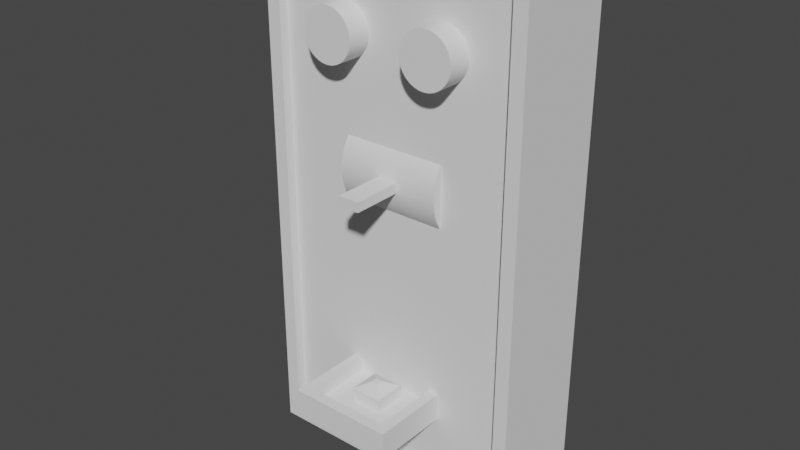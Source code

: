 # Source: ControlPanel02.blend  (saved by Blender 2.82.7; exported with 4.5.12 LTS)
import bpy
from mathutils import Matrix  # noqa: F401  (used for matrix-valued properties, if any)

bpy.ops.wm.read_factory_settings(use_empty=True)
scene = bpy.context.scene
scene.name = 'Scene'

# ---- collections
col_collection = bpy.data.collections.new('Collection'); scene.collection.children.link(col_collection)

# ---- node groups
ng_auto_smooth = bpy.data.node_groups.new('Auto Smooth', 'GeometryNodeTree')
_s = ng_auto_smooth.interface.new_socket(name='Geometry', in_out='OUTPUT', socket_type='NodeSocketGeometry')
_s = ng_auto_smooth.interface.new_socket(name='Geometry', in_out='INPUT', socket_type='NodeSocketGeometry')
_s = ng_auto_smooth.interface.new_socket(name='Angle', in_out='INPUT', socket_type='NodeSocketFloat')
_s.subtype = 'ANGLE'
_s.min_value = 0.0
_s.max_value = 3.142
ng_auto_smooth.is_modifier = True
_N = ng_auto_smooth.nodes; _L = ng_auto_smooth.links
n0 = _N.new('NodeGroupOutput'); n0.name = 'Group Output'; n0.location = (480, -100)
n1 = _N.new('NodeGroupInput'); n1.name = 'Group Input'; n1.location = (-420, -300)
n2 = _N.new('NodeGroupInput'); n2.name = 'Group Input.001'; n2.location = (-60, -100)
n3 = _N.new('GeometryNodeSetShadeSmooth'); n3.name = 'Set Shade Smooth'; n3.location = (120, -100)
n3.domain = 'EDGE'
n4 = _N.new('GeometryNodeSetShadeSmooth'); n4.name = 'Set Shade Smooth.001'; n4.location = (300, -100)
n5 = _N.new('GeometryNodeInputMeshEdgeAngle'); n5.name = 'Edge Angle'; n5.location = (-420, -220)
n6 = _N.new('GeometryNodeInputEdgeSmooth'); n6.name = 'Is Edge Smooth'; n6.location = (-60, -160)
n7 = _N.new('GeometryNodeInputShadeSmooth'); n7.name = 'Is Face Smooth'; n7.location = (-240, -340)
n8 = _N.new('FunctionNodeBooleanMath'); n8.name = 'Boolean Math'; n8.location = (-60, -220)
n9 = _N.new('FunctionNodeCompare'); n9.name = 'Compare'; n9.location = (-240, -180)
n9.operation = 'LESS_EQUAL'
_L.new(n5.outputs[0], n9.inputs[0])
_L.new(n4.outputs[0], n0.inputs[0])
_L.new(n1.outputs[1], n9.inputs[1])
_L.new(n9.outputs[0], n8.inputs[0])
_L.new(n7.outputs[0], n8.inputs[1])
_L.new(n2.outputs[0], n3.inputs[0])
_L.new(n6.outputs[0], n3.inputs[1])
_L.new(n3.outputs[0], n4.inputs[0])
_L.new(n8.outputs[0], n3.inputs[2])
n0.is_active_output = True

# ---- world
world_world = bpy.data.worlds.new('World'); scene.world = world_world
world_world.use_nodes = True; world_world.node_tree.nodes.clear()
_N = world_world.node_tree.nodes; _L = world_world.node_tree.links
n0 = _N.new('ShaderNodeOutputWorld'); n0.name = 'World Output'; n0.location = (300, 300)
n1 = _N.new('ShaderNodeBackground'); n1.name = 'Background'; n1.location = (10, 300)
n1.inputs[0].default_value = (0.05088, 0.05088, 0.05088, 1.0)
_L.new(n1.outputs[0], n0.inputs[0])
n0.is_active_output = True
world_world.color = (0.05088, 0.05088, 0.05088)
world_world.use_sun_shadow = False
world_world.sun_shadow_jitter_overblur = 0.0

# ---- meshes
me_cube_001 = bpy.data.meshes.new('Cube.001')
me_cube_001.from_pydata([(-0.1173, -0.05, 1.263), (-0.1173, -0.05, 1.737), (-0.1307, 0.05, 1.25), (-0.1307, 0.05, 1.75), (-0.1307, -0.05, 1.25), (-0.1307, -0.05, 1.75), (-0.1173, -0.04063, 1.263), (-0.1173, -0.04063, 1.737), (0.0, 0.05, 1.25), (0.0, 0.05, 1.75), (0.0, -0.05, 1.25), (0.0, -0.05, 1.75), (0.0, -0.05, 1.263), (0.0, -0.05, 1.737), (0.0, -0.04063, 1.263), (0.0, -0.04063, 1.737)], [], [(4, 5, 3, 2), (13, 1, 7, 15), (9, 3, 5, 11), (0, 1, 5, 4), (12, 0, 4, 10), (14, 15, 7, 6), (1, 0, 6, 7), (0, 12, 14, 6), (1, 13, 11, 5), (2, 8, 10, 4)])
_uv = me_cube_001.uv_layers.new(name='UVMap')
_uv.uv.foreach_set('vector', [0.375, 0.0, 0.625, 0.0, 0.625, 0.25, 0.375, 0.25, 0.6183, 0.875, 0.6183, 0.9933, 0.6183, 0.9933, 0.6183, 0.875, 0.75, 0.5, 0.875, 0.5, 0.875, 0.75, 0.75, 0.75, 0.3817, 0.9933, 0.6183, 0.9933, 0.625, 1.0, 0.375, 1.0, 0.3817, 0.875, 0.3817, 0.9933, 0.375, 1.0, 0.375, 0.875, 0.3817, 0.875, 0.6183, 0.875, 0.6183, 0.9933, 0.3817, 0.9933, 0.6183, 0.9933, 0.3817, 0.9933, 0.3817, 0.9933, 0.6183, 0.9933, 0.3817, 0.9933, 0.3817, 0.875, 0.3817, 0.875, 0.3817, 0.9933, 0.6183, 0.9933, 0.6183, 0.875, 0.625, 0.875, 0.625, 1.0, 0.125, 0.5, 0.25, 0.5, 0.25, 0.75, 0.125, 0.75])
me_cube_001.use_remesh_fix_poles = True
me_cube_001.use_remesh_preserve_attributes = False
me_cube_001.use_mirror_vertex_groups = False
me_cube_001.update()
me_cube_002 = bpy.data.meshes.new('Cube.002')
me_cube_002.from_pydata([(-0.05, -0.1157, 1.323), (-0.03985, -0.1056, 1.35), (-0.05, -0.01573, 1.323), (-0.03985, -0.02589, 1.35), (0.05, -0.1157, 1.323), (0.03985, -0.1056, 1.35), (0.05, -0.01573, 1.323), (0.03985, -0.02589, 1.35), (-0.05, -0.1157, 1.35), (-0.05, -0.01573, 1.35), (0.05, -0.01573, 1.35), (0.05, -0.1157, 1.35), (-0.01508, -0.08081, 1.336), (-0.01508, -0.05066, 1.336), (0.01508, -0.05066, 1.336), (0.01508, -0.08081, 1.336), (-0.03985, -0.1056, 1.336), (-0.03985, -0.02589, 1.336), (0.03985, -0.02589, 1.336), (0.03985, -0.1056, 1.336), (-0.003614, -0.06935, 1.355), (-0.003614, -0.06212, 1.355), (0.003614, -0.06212, 1.355), (0.003614, -0.06935, 1.355), (-0.01508, -0.08081, 1.349), (-0.01508, -0.05066, 1.349), (0.01508, -0.05066, 1.349), (0.01508, -0.08081, 1.349)], [], [(0, 8, 9, 2), (2, 9, 10, 6), (6, 10, 11, 4), (4, 11, 8, 0), (2, 6, 4, 0), (1, 5, 19, 16), (1, 3, 9, 8), (3, 7, 10, 9), (7, 5, 11, 10), (5, 1, 8, 11), (14, 13, 25, 26), (7, 3, 17, 18), (5, 7, 18, 19), (3, 1, 16, 17), (12, 13, 17, 16), (13, 14, 18, 17), (14, 15, 19, 18), (15, 12, 16, 19), (22, 21, 20, 23), (15, 14, 26, 27), (13, 12, 24, 25), (12, 15, 27, 24), (20, 21, 25, 24), (21, 22, 26, 25), (22, 23, 27, 26), (23, 20, 24, 27)])
_uv = me_cube_002.uv_layers.new(name='UVMap')
_uv.uv.foreach_set('vector', [0.375, 0.0, 0.625, 0.0, 0.625, 0.25, 0.375, 0.25, 0.375, 0.25, 0.625, 0.25, 0.625, 0.5, 0.375, 0.5, 0.375, 0.5, 0.625, 0.5, 0.625, 0.75, 0.375, 0.75, 0.375, 0.75, 0.625, 0.75, 0.625, 1.0, 0.375, 1.0, 0.125, 0.5, 0.375, 0.5, 0.375, 0.75, 0.125, 0.75, 0.8496, 0.7246, 0.6504, 0.7246, 0.6504, 0.7246, 0.8496, 0.7246, 0.8496, 0.7246, 0.8496, 0.5254, 0.875, 0.5, 0.875, 0.75, 0.8496, 0.5254, 0.6504, 0.5254, 0.625, 0.5, 0.875, 0.5, 0.6504, 0.5254, 0.6504, 0.7246, 0.625, 0.75, 0.625, 0.5, 0.6504, 0.7246, 0.8496, 0.7246, 0.875, 0.75, 0.625, 0.75, 0.7123, 0.5873, 0.7877, 0.5873, 0.7877, 0.5873, 0.7123, 0.5873, 0.6504, 0.5254, 0.8496, 0.5254, 0.8496, 0.5254, 0.6504, 0.5254, 0.6504, 0.7246, 0.6504, 0.5254, 0.6504, 0.5254, 0.6504, 0.7246, 0.8496, 0.5254, 0.8496, 0.7246, 0.8496, 0.7246, 0.8496, 0.5254, 0.7877, 0.6627, 0.7877, 0.5873, 0.8496, 0.5254, 0.8496, 0.7246, 0.7877, 0.5873, 0.7123, 0.5873, 0.6504, 0.5254, 0.8496, 0.5254, 0.7123, 0.5873, 0.7123, 0.6627, 0.6504, 0.7246, 0.6504, 0.5254, 0.7123, 0.6627, 0.7877, 0.6627, 0.8496, 0.7246, 0.6504, 0.7246, 0.741, 0.616, 0.759, 0.616, 0.759, 0.634, 0.741, 0.634, 0.7123, 0.6627, 0.7123, 0.5873, 0.7123, 0.5873, 0.7123, 0.6627, 0.7877, 0.5873, 0.7877, 0.6627, 0.7877, 0.6627, 0.7877, 0.5873, 0.7877, 0.6627, 0.7123, 0.6627, 0.7123, 0.6627, 0.7877, 0.6627, 0.759, 0.634, 0.759, 0.616, 0.7877, 0.5873, 0.7877, 0.6627, 0.759, 0.616, 0.741, 0.616, 0.7123, 0.5873, 0.7877, 0.5873, 0.741, 0.616, 0.741, 0.634, 0.7123, 0.6627, 0.7123, 0.5873, 0.741, 0.634, 0.759, 0.634, 0.7877, 0.6627, 0.7123, 0.6627])
me_cube_002.use_remesh_fix_poles = True
me_cube_002.use_remesh_preserve_attributes = False
me_cube_002.use_mirror_vertex_groups = False
me_cube_002.update()
me_cylinder_001 = bpy.data.meshes.new('Cylinder.001')
me_cylinder_001.from_pydata([(0.0, 1.0, -1.0), (0.0, 1.0, 1.0), (0.1951, 0.9808, -1.0), (0.1951, 0.9808, 1.0), (0.3827, 0.9239, -1.0), (0.3827, 0.9239, 1.0), (0.5556, 0.8315, -1.0), (0.5556, 0.8315, 1.0), (0.7071, 0.7071, -1.0), (0.7071, 0.7071, 1.0), (0.8315, 0.5556, -1.0), (0.8315, 0.5556, 1.0), (0.9239, 0.3827, -1.0), (0.9239, 0.3827, 1.0), (0.9808, 0.1951, -1.0), (0.9808, 0.1951, 1.0), (1.0, 7.55e-08, -1.0), (1.0, 7.55e-08, 1.0), (0.9808, -0.1951, -1.0), (0.9808, -0.1951, 1.0), (0.9239, -0.3827, -1.0), (0.9239, -0.3827, 1.0), (0.8315, -0.5556, -1.0), (0.8315, -0.5556, 1.0), (0.7071, -0.7071, -1.0), (0.7071, -0.7071, 1.0), (0.5556, -0.8315, -1.0), (0.5556, -0.8315, 1.0), (0.3827, -0.9239, -1.0), (0.3827, -0.9239, 1.0), (0.1951, -0.9808, -1.0), (0.1951, -0.9808, 1.0), (-3.258e-07, -1.0, -1.0), (-3.258e-07, -1.0, 1.0), (-0.1951, -0.9808, -1.0), (-0.1951, -0.9808, 1.0), (-0.3827, -0.9239, -1.0), (-0.3827, -0.9239, 1.0), (-0.5556, -0.8315, -1.0), (-0.5556, -0.8315, 1.0), (-0.7071, -0.7071, -1.0), (-0.7071, -0.7071, 1.0), (-0.8315, -0.5556, -1.0), (-0.8315, -0.5556, 1.0), (-0.9239, -0.3827, -1.0), (-0.9239, -0.3827, 1.0), (-0.9808, -0.1951, -1.0), (-0.9808, -0.1951, 1.0), (-1.0, 9.656e-07, -1.0), (-1.0, 9.656e-07, 1.0), (-0.9808, 0.1951, -1.0), (-0.9808, 0.1951, 1.0), (-0.9239, 0.3827, -1.0), (-0.9239, 0.3827, 1.0), (-0.8315, 0.5556, -1.0), (-0.8315, 0.5556, 1.0), (-0.7071, 0.7071, -1.0), (-0.7071, 0.7071, 1.0), (-0.5556, 0.8315, -1.0), (-0.5556, 0.8315, 1.0), (-0.3827, 0.9239, -1.0), (-0.3827, 0.9239, 1.0), (-0.1951, 0.9808, -1.0), (-0.1951, 0.9808, 1.0)], [], [(0, 1, 3, 2), (2, 3, 5, 4), (4, 5, 7, 6), (6, 7, 9, 8), (8, 9, 11, 10), (10, 11, 13, 12), (12, 13, 15, 14), (14, 15, 17, 16), (16, 17, 19, 18), (18, 19, 21, 20), (20, 21, 23, 22), (22, 23, 25, 24), (24, 25, 27, 26), (26, 27, 29, 28), (28, 29, 31, 30), (30, 31, 33, 32), (32, 33, 35, 34), (34, 35, 37, 36), (36, 37, 39, 38), (38, 39, 41, 40), (40, 41, 43, 42), (42, 43, 45, 44), (44, 45, 47, 46), (46, 47, 49, 48), (48, 49, 51, 50), (50, 51, 53, 52), (52, 53, 55, 54), (54, 55, 57, 56), (56, 57, 59, 58), (58, 59, 61, 60), (3, 1, 63, 61, 59, 57, 55, 53, 51, 49, 47, 45, 43, 41, 39, 37, 35, 33, 31, 29, 27, 25, 23, 21, 19, 17, 15, 13, 11, 9, 7, 5), (60, 61, 63, 62), (62, 63, 1, 0), (0, 2, 4, 6, 8, 10, 12, 14, 16, 18, 20, 22, 24, 26, 28, 30, 32, 34, 36, 38, 40, 42, 44, 46, 48, 50, 52, 54, 56, 58, 60, 62)])
me_cylinder_001.polygons.foreach_set('use_smooth', [True] * 34)
_uv = me_cylinder_001.uv_layers.new(name='UVMap')
_uv.uv.foreach_set('vector', [1.0, 0.5, 1.0, 1.0, 0.9688, 1.0, 0.9688, 0.5, 0.9688, 0.5, 0.9688, 1.0, 0.9375, 1.0, 0.9375, 0.5, 0.9375, 0.5, 0.9375, 1.0, 0.9062, 1.0, 0.9062, 0.5, 0.9062, 0.5, 0.9062, 1.0, 0.875, 1.0, 0.875, 0.5, 0.875, 0.5, 0.875, 1.0, 0.8438, 1.0, 0.8438, 0.5, 0.8438, 0.5, 0.8438, 1.0, 0.8125, 1.0, 0.8125, 0.5, 0.8125, 0.5, 0.8125, 1.0, 0.7812, 1.0, 0.7812, 0.5, 0.7812, 0.5, 0.7812, 1.0, 0.75, 1.0, 0.75, 0.5, 0.75, 0.5, 0.75, 1.0, 0.7188, 1.0, 0.7188, 0.5, 0.7188, 0.5, 0.7188, 1.0, 0.6875, 1.0, 0.6875, 0.5, 0.6875, 0.5, 0.6875, 1.0, 0.6562, 1.0, 0.6562, 0.5, 0.6562, 0.5, 0.6562, 1.0, 0.625, 1.0, 0.625, 0.5, 0.625, 0.5, 0.625, 1.0, 0.5938, 1.0, 0.5938, 0.5, 0.5938, 0.5, 0.5938, 1.0, 0.5625, 1.0, 0.5625, 0.5, 0.5625, 0.5, 0.5625, 1.0, 0.5312, 1.0, 0.5312, 0.5, 0.5312, 0.5, 0.5312, 1.0, 0.5, 1.0, 0.5, 0.5, 0.5, 0.5, 0.5, 1.0, 0.4688, 1.0, 0.4688, 0.5, 0.4688, 0.5, 0.4688, 1.0, 0.4375, 1.0, 0.4375, 0.5, 0.4375, 0.5, 0.4375, 1.0, 0.4062, 1.0, 0.4062, 0.5, 0.4062, 0.5, 0.4062, 1.0, 0.375, 1.0, 0.375, 0.5, 0.375, 0.5, 0.375, 1.0, 0.3438, 1.0, 0.3438, 0.5, 0.3438, 0.5, 0.3438, 1.0, 0.3125, 1.0, 0.3125, 0.5, 0.3125, 0.5, 0.3125, 1.0, 0.2812, 1.0, 0.2812, 0.5, 0.2812, 0.5, 0.2812, 1.0, 0.25, 1.0, 0.25, 0.5, 0.25, 0.5, 0.25, 1.0, 0.2188, 1.0, 0.2188, 0.5, 0.2188, 0.5, 0.2188, 1.0, 0.1875, 1.0, 0.1875, 0.5, 0.1875, 0.5, 0.1875, 1.0, 0.1562, 1.0, 0.1562, 0.5, 0.1562, 0.5, 0.1562, 1.0, 0.125, 1.0, 0.125, 0.5, 0.125, 0.5, 0.125, 1.0, 0.09375, 1.0, 0.09375, 0.5, 0.09375, 0.5, 0.09375, 1.0, 0.0625, 1.0, 0.0625, 0.5, 0.2968, 0.4854, 0.25, 0.49, 0.2032, 0.4854, 0.1582, 0.4717, 0.1167, 0.4496, 0.08029, 0.4197, 0.05045, 0.3833, 0.02827, 0.3418, 0.01461, 0.2968, 0.01, 0.25, 0.01461, 0.2032, 0.02827, 0.1582, 0.05045, 0.1167, 0.08029, 0.08029, 0.1167, 0.05045, 0.1582, 0.02827, 0.2032, 0.01461, 0.25, 0.01, 0.2968, 0.01461, 0.3418, 0.02827, 0.3833, 0.05045, 0.4197, 0.08029, 0.4496, 0.1167, 0.4717, 0.1582, 0.4854, 0.2032, 0.49, 0.25, 0.4854, 0.2968, 0.4717, 0.3418, 0.4496, 0.3833, 0.4197, 0.4197, 0.3833, 0.4496, 0.3418, 0.4717, 0.0625, 0.5, 0.0625, 1.0, 0.03125, 1.0, 0.03125, 0.5, 0.03125, 0.5, 0.03125, 1.0, 0.0, 1.0, 0.0, 0.5, 0.75, 0.49, 0.7968, 0.4854, 0.8418, 0.4717, 0.8833, 0.4496, 0.9197, 0.4197, 0.9496, 0.3833, 0.9717, 0.3418, 0.9854, 0.2968, 0.99, 0.25, 0.9854, 0.2032, 0.9717, 0.1582, 0.9496, 0.1167, 0.9197, 0.08029, 0.8833, 0.05045, 0.8418, 0.02827, 0.7968, 0.01461, 0.75, 0.01, 0.7032, 0.01461, 0.6582, 0.02827, 0.6167, 0.05045, 0.5803, 0.08029, 0.5504, 0.1167, 0.5283, 0.1582, 0.5146, 0.2032, 0.51, 0.25, 0.5146, 0.2968, 0.5283, 0.3418, 0.5504, 0.3833, 0.5803, 0.4197, 0.6167, 0.4496, 0.6582, 0.4717, 0.7032, 0.4854])
me_cylinder_001.use_remesh_fix_poles = True
me_cylinder_001.use_remesh_preserve_attributes = False
me_cylinder_001.use_mirror_vertex_groups = False
me_cylinder_001.update()
me_cylinder_002 = bpy.data.meshes.new('Cylinder.002')
me_cylinder_002.from_pydata([(0.0, 1.0, -1.0), (0.0, 1.0, 1.0), (0.1951, 0.9808, -1.0), (0.1951, 0.9808, 1.0), (0.3827, 0.9239, -1.0), (0.3827, 0.9239, 1.0), (0.5556, 0.8315, -1.0), (0.5556, 0.8315, 1.0), (0.7071, 0.7071, -1.0), (0.7071, 0.7071, 1.0), (0.8315, 0.5556, -1.0), (0.8315, 0.5556, 1.0), (0.9239, 0.3827, -1.0), (0.9239, 0.3827, 1.0), (0.9808, 0.1951, -1.0), (0.9808, 0.1951, 1.0), (1.0, 7.55e-08, -1.0), (1.0, 7.55e-08, 1.0), (0.9808, -0.1951, -1.0), (0.9808, -0.1951, 1.0), (0.9239, -0.3827, -1.0), (0.9239, -0.3827, 1.0), (0.8315, -0.5556, -1.0), (0.8315, -0.5556, 1.0), (0.7071, -0.7071, -1.0), (0.7071, -0.7071, 1.0), (0.5556, -0.8315, -1.0), (0.5556, -0.8315, 1.0), (0.3827, -0.9239, -1.0), (0.3827, -0.9239, 1.0), (0.1951, -0.9808, -1.0), (0.1951, -0.9808, 1.0), (-3.258e-07, -1.0, -1.0), (-3.258e-07, -1.0, 1.0), (-0.1951, -0.9808, -1.0), (-0.1951, -0.9808, 1.0), (-0.3827, -0.9239, -1.0), (-0.3827, -0.9239, 1.0), (-0.5556, -0.8315, -1.0), (-0.5556, -0.8315, 1.0), (-0.7071, -0.7071, -1.0), (-0.7071, -0.7071, 1.0), (-0.8315, -0.5556, -1.0), (-0.8315, -0.5556, 1.0), (-0.9239, -0.3827, -1.0), (-0.9239, -0.3827, 1.0), (-0.9808, -0.1951, -1.0), (-0.9808, -0.1951, 1.0), (-1.0, 9.656e-07, -1.0), (-1.0, 9.656e-07, 1.0), (-0.9808, 0.1951, -1.0), (-0.9808, 0.1951, 1.0), (-0.9239, 0.3827, -1.0), (-0.9239, 0.3827, 1.0), (-0.8315, 0.5556, -1.0), (-0.8315, 0.5556, 1.0), (-0.7071, 0.7071, -1.0), (-0.7071, 0.7071, 1.0), (-0.5556, 0.8315, -1.0), (-0.5556, 0.8315, 1.0), (-0.3827, 0.9239, -1.0), (-0.3827, 0.9239, 1.0), (-0.1951, 0.9808, -1.0), (-0.1951, 0.9808, 1.0)], [], [(0, 1, 3, 2), (2, 3, 5, 4), (4, 5, 7, 6), (6, 7, 9, 8), (8, 9, 11, 10), (10, 11, 13, 12), (12, 13, 15, 14), (14, 15, 17, 16), (16, 17, 19, 18), (18, 19, 21, 20), (20, 21, 23, 22), (22, 23, 25, 24), (24, 25, 27, 26), (26, 27, 29, 28), (28, 29, 31, 30), (30, 31, 33, 32), (32, 33, 35, 34), (34, 35, 37, 36), (36, 37, 39, 38), (38, 39, 41, 40), (40, 41, 43, 42), (42, 43, 45, 44), (44, 45, 47, 46), (46, 47, 49, 48), (48, 49, 51, 50), (50, 51, 53, 52), (52, 53, 55, 54), (54, 55, 57, 56), (56, 57, 59, 58), (58, 59, 61, 60), (3, 1, 63, 61, 59, 57, 55, 53, 51, 49, 47, 45, 43, 41, 39, 37, 35, 33, 31, 29, 27, 25, 23, 21, 19, 17, 15, 13, 11, 9, 7, 5), (60, 61, 63, 62), (62, 63, 1, 0), (0, 2, 4, 6, 8, 10, 12, 14, 16, 18, 20, 22, 24, 26, 28, 30, 32, 34, 36, 38, 40, 42, 44, 46, 48, 50, 52, 54, 56, 58, 60, 62)])
me_cylinder_002.polygons.foreach_set('use_smooth', [True] * 34)
_uv = me_cylinder_002.uv_layers.new(name='UVMap')
_uv.uv.foreach_set('vector', [1.0, 0.5, 1.0, 1.0, 0.9688, 1.0, 0.9688, 0.5, 0.9688, 0.5, 0.9688, 1.0, 0.9375, 1.0, 0.9375, 0.5, 0.9375, 0.5, 0.9375, 1.0, 0.9062, 1.0, 0.9062, 0.5, 0.9062, 0.5, 0.9062, 1.0, 0.875, 1.0, 0.875, 0.5, 0.875, 0.5, 0.875, 1.0, 0.8438, 1.0, 0.8438, 0.5, 0.8438, 0.5, 0.8438, 1.0, 0.8125, 1.0, 0.8125, 0.5, 0.8125, 0.5, 0.8125, 1.0, 0.7812, 1.0, 0.7812, 0.5, 0.7812, 0.5, 0.7812, 1.0, 0.75, 1.0, 0.75, 0.5, 0.75, 0.5, 0.75, 1.0, 0.7188, 1.0, 0.7188, 0.5, 0.7188, 0.5, 0.7188, 1.0, 0.6875, 1.0, 0.6875, 0.5, 0.6875, 0.5, 0.6875, 1.0, 0.6562, 1.0, 0.6562, 0.5, 0.6562, 0.5, 0.6562, 1.0, 0.625, 1.0, 0.625, 0.5, 0.625, 0.5, 0.625, 1.0, 0.5938, 1.0, 0.5938, 0.5, 0.5938, 0.5, 0.5938, 1.0, 0.5625, 1.0, 0.5625, 0.5, 0.5625, 0.5, 0.5625, 1.0, 0.5312, 1.0, 0.5312, 0.5, 0.5312, 0.5, 0.5312, 1.0, 0.5, 1.0, 0.5, 0.5, 0.5, 0.5, 0.5, 1.0, 0.4688, 1.0, 0.4688, 0.5, 0.4688, 0.5, 0.4688, 1.0, 0.4375, 1.0, 0.4375, 0.5, 0.4375, 0.5, 0.4375, 1.0, 0.4062, 1.0, 0.4062, 0.5, 0.4062, 0.5, 0.4062, 1.0, 0.375, 1.0, 0.375, 0.5, 0.375, 0.5, 0.375, 1.0, 0.3438, 1.0, 0.3438, 0.5, 0.3438, 0.5, 0.3438, 1.0, 0.3125, 1.0, 0.3125, 0.5, 0.3125, 0.5, 0.3125, 1.0, 0.2812, 1.0, 0.2812, 0.5, 0.2812, 0.5, 0.2812, 1.0, 0.25, 1.0, 0.25, 0.5, 0.25, 0.5, 0.25, 1.0, 0.2188, 1.0, 0.2188, 0.5, 0.2188, 0.5, 0.2188, 1.0, 0.1875, 1.0, 0.1875, 0.5, 0.1875, 0.5, 0.1875, 1.0, 0.1562, 1.0, 0.1562, 0.5, 0.1562, 0.5, 0.1562, 1.0, 0.125, 1.0, 0.125, 0.5, 0.125, 0.5, 0.125, 1.0, 0.09375, 1.0, 0.09375, 0.5, 0.09375, 0.5, 0.09375, 1.0, 0.0625, 1.0, 0.0625, 0.5, 0.2968, 0.4854, 0.25, 0.49, 0.2032, 0.4854, 0.1582, 0.4717, 0.1167, 0.4496, 0.08029, 0.4197, 0.05045, 0.3833, 0.02827, 0.3418, 0.01461, 0.2968, 0.01, 0.25, 0.01461, 0.2032, 0.02827, 0.1582, 0.05045, 0.1167, 0.08029, 0.08029, 0.1167, 0.05045, 0.1582, 0.02827, 0.2032, 0.01461, 0.25, 0.01, 0.2968, 0.01461, 0.3418, 0.02827, 0.3833, 0.05045, 0.4197, 0.08029, 0.4496, 0.1167, 0.4717, 0.1582, 0.4854, 0.2032, 0.49, 0.25, 0.4854, 0.2968, 0.4717, 0.3418, 0.4496, 0.3833, 0.4197, 0.4197, 0.3833, 0.4496, 0.3418, 0.4717, 0.0625, 0.5, 0.0625, 1.0, 0.03125, 1.0, 0.03125, 0.5, 0.03125, 0.5, 0.03125, 1.0, 0.0, 1.0, 0.0, 0.5, 0.75, 0.49, 0.7968, 0.4854, 0.8418, 0.4717, 0.8833, 0.4496, 0.9197, 0.4197, 0.9496, 0.3833, 0.9717, 0.3418, 0.9854, 0.2968, 0.99, 0.25, 0.9854, 0.2032, 0.9717, 0.1582, 0.9496, 0.1167, 0.9197, 0.08029, 0.8833, 0.05045, 0.8418, 0.02827, 0.7968, 0.01461, 0.75, 0.01, 0.7032, 0.01461, 0.6582, 0.02827, 0.6167, 0.05045, 0.5803, 0.08029, 0.5504, 0.1167, 0.5283, 0.1582, 0.5146, 0.2032, 0.51, 0.25, 0.5146, 0.2968, 0.5283, 0.3418, 0.5504, 0.3833, 0.5803, 0.4197, 0.6167, 0.4496, 0.6582, 0.4717, 0.7032, 0.4854])
me_cylinder_002.use_remesh_fix_poles = True
me_cylinder_002.use_remesh_preserve_attributes = False
me_cylinder_002.use_mirror_vertex_groups = False
me_cylinder_002.update()
me_cylinder_003 = bpy.data.meshes.new('Cylinder.003')
me_cylinder_003.from_pydata([(0.0, 1.0, -1.0), (0.0, 1.0, 1.0), (0.1951, 0.9808, -1.0), (0.1951, 0.9808, 1.0), (0.3827, 0.9239, -1.0), (0.3827, 0.9239, 1.0), (0.5556, 0.8315, -1.0), (0.5556, 0.8315, 1.0), (0.7071, 0.7071, -1.0), (0.7071, 0.7071, 1.0), (0.8315, 0.5556, -1.0), (0.8315, 0.5556, 1.0), (0.9239, 0.3827, -1.0), (0.9239, 0.3827, 1.0), (0.9808, 0.1951, -1.0), (0.9808, 0.1951, 1.0), (1.0, 7.55e-08, -1.0), (1.0, 7.55e-08, 1.0), (0.9808, -0.1951, -1.0), (0.9808, -0.1951, 1.0), (0.9239, -0.3827, -1.0), (0.9239, -0.3827, 1.0), (0.8315, -0.5556, -1.0), (0.8315, -0.5556, 1.0), (0.7071, -0.7071, -1.0), (0.7071, -0.7071, 1.0), (0.5556, -0.8315, -1.0), (0.5556, -0.8315, 1.0), (0.3827, -0.9239, -1.0), (0.3827, -0.9239, 1.0), (0.1951, -0.9808, -1.0), (0.1951, -0.9808, 1.0), (-3.258e-07, -1.0, -1.0), (-3.258e-07, -1.0, 1.0), (-0.1951, -0.9808, -1.0), (-0.1951, -0.9808, 1.0), (-0.3827, -0.9239, -1.0), (-0.3827, -0.9239, 1.0), (-0.5556, -0.8315, -1.0), (-0.5556, -0.8315, 1.0), (-0.7071, -0.7071, -1.0), (-0.7071, -0.7071, 1.0), (-0.8315, -0.5556, -1.0), (-0.8315, -0.5556, 1.0), (-0.9239, -0.3827, -1.0), (-0.9239, -0.3827, 1.0), (-0.9808, -0.1951, -1.0), (-0.9808, -0.1951, 1.0), (-1.0, 9.656e-07, -1.0), (-1.0, 9.656e-07, 1.0), (-0.9808, 0.1951, -1.0), (-0.9808, 0.1951, 1.0), (-0.9239, 0.3827, -1.0), (-0.9239, 0.3827, 1.0), (-0.8315, 0.5556, -1.0), (-0.8315, 0.5556, 1.0), (-0.7071, 0.7071, -1.0), (-0.7071, 0.7071, 1.0), (-0.5556, 0.8315, -1.0), (-0.5556, 0.8315, 1.0), (-0.3827, 0.9239, -1.0), (-0.3827, 0.9239, 1.0), (-0.1951, 0.9808, -1.0), (-0.1951, 0.9808, 1.0)], [], [(0, 1, 3, 2), (2, 3, 5, 4), (4, 5, 7, 6), (6, 7, 9, 8), (8, 9, 11, 10), (10, 11, 13, 12), (12, 13, 15, 14), (14, 15, 17, 16), (16, 17, 19, 18), (18, 19, 21, 20), (20, 21, 23, 22), (22, 23, 25, 24), (24, 25, 27, 26), (26, 27, 29, 28), (28, 29, 31, 30), (30, 31, 33, 32), (32, 33, 35, 34), (34, 35, 37, 36), (36, 37, 39, 38), (38, 39, 41, 40), (40, 41, 43, 42), (42, 43, 45, 44), (44, 45, 47, 46), (46, 47, 49, 48), (48, 49, 51, 50), (50, 51, 53, 52), (52, 53, 55, 54), (54, 55, 57, 56), (56, 57, 59, 58), (58, 59, 61, 60), (3, 1, 63, 61, 59, 57, 55, 53, 51, 49, 47, 45, 43, 41, 39, 37, 35, 33, 31, 29, 27, 25, 23, 21, 19, 17, 15, 13, 11, 9, 7, 5), (60, 61, 63, 62), (62, 63, 1, 0), (0, 2, 4, 6, 8, 10, 12, 14, 16, 18, 20, 22, 24, 26, 28, 30, 32, 34, 36, 38, 40, 42, 44, 46, 48, 50, 52, 54, 56, 58, 60, 62)])
me_cylinder_003.polygons.foreach_set('use_smooth', [True] * 34)
_uv = me_cylinder_003.uv_layers.new(name='UVMap')
_uv.uv.foreach_set('vector', [1.0, 0.5, 1.0, 1.0, 0.9688, 1.0, 0.9688, 0.5, 0.9688, 0.5, 0.9688, 1.0, 0.9375, 1.0, 0.9375, 0.5, 0.9375, 0.5, 0.9375, 1.0, 0.9062, 1.0, 0.9062, 0.5, 0.9062, 0.5, 0.9062, 1.0, 0.875, 1.0, 0.875, 0.5, 0.875, 0.5, 0.875, 1.0, 0.8438, 1.0, 0.8438, 0.5, 0.8438, 0.5, 0.8438, 1.0, 0.8125, 1.0, 0.8125, 0.5, 0.8125, 0.5, 0.8125, 1.0, 0.7812, 1.0, 0.7812, 0.5, 0.7812, 0.5, 0.7812, 1.0, 0.75, 1.0, 0.75, 0.5, 0.75, 0.5, 0.75, 1.0, 0.7188, 1.0, 0.7188, 0.5, 0.7188, 0.5, 0.7188, 1.0, 0.6875, 1.0, 0.6875, 0.5, 0.6875, 0.5, 0.6875, 1.0, 0.6562, 1.0, 0.6562, 0.5, 0.6562, 0.5, 0.6562, 1.0, 0.625, 1.0, 0.625, 0.5, 0.625, 0.5, 0.625, 1.0, 0.5938, 1.0, 0.5938, 0.5, 0.5938, 0.5, 0.5938, 1.0, 0.5625, 1.0, 0.5625, 0.5, 0.5625, 0.5, 0.5625, 1.0, 0.5312, 1.0, 0.5312, 0.5, 0.5312, 0.5, 0.5312, 1.0, 0.5, 1.0, 0.5, 0.5, 0.5, 0.5, 0.5, 1.0, 0.4688, 1.0, 0.4688, 0.5, 0.4688, 0.5, 0.4688, 1.0, 0.4375, 1.0, 0.4375, 0.5, 0.4375, 0.5, 0.4375, 1.0, 0.4062, 1.0, 0.4062, 0.5, 0.4062, 0.5, 0.4062, 1.0, 0.375, 1.0, 0.375, 0.5, 0.375, 0.5, 0.375, 1.0, 0.3438, 1.0, 0.3438, 0.5, 0.3438, 0.5, 0.3438, 1.0, 0.3125, 1.0, 0.3125, 0.5, 0.3125, 0.5, 0.3125, 1.0, 0.2812, 1.0, 0.2812, 0.5, 0.2812, 0.5, 0.2812, 1.0, 0.25, 1.0, 0.25, 0.5, 0.25, 0.5, 0.25, 1.0, 0.2188, 1.0, 0.2188, 0.5, 0.2188, 0.5, 0.2188, 1.0, 0.1875, 1.0, 0.1875, 0.5, 0.1875, 0.5, 0.1875, 1.0, 0.1562, 1.0, 0.1562, 0.5, 0.1562, 0.5, 0.1562, 1.0, 0.125, 1.0, 0.125, 0.5, 0.125, 0.5, 0.125, 1.0, 0.09375, 1.0, 0.09375, 0.5, 0.09375, 0.5, 0.09375, 1.0, 0.0625, 1.0, 0.0625, 0.5, 0.2968, 0.4854, 0.25, 0.49, 0.2032, 0.4854, 0.1582, 0.4717, 0.1167, 0.4496, 0.08029, 0.4197, 0.05045, 0.3833, 0.02827, 0.3418, 0.01461, 0.2968, 0.01, 0.25, 0.01461, 0.2032, 0.02827, 0.1582, 0.05045, 0.1167, 0.08029, 0.08029, 0.1167, 0.05045, 0.1582, 0.02827, 0.2032, 0.01461, 0.25, 0.01, 0.2968, 0.01461, 0.3418, 0.02827, 0.3833, 0.05045, 0.4197, 0.08029, 0.4496, 0.1167, 0.4717, 0.1582, 0.4854, 0.2032, 0.49, 0.25, 0.4854, 0.2968, 0.4717, 0.3418, 0.4496, 0.3833, 0.4197, 0.4197, 0.3833, 0.4496, 0.3418, 0.4717, 0.0625, 0.5, 0.0625, 1.0, 0.03125, 1.0, 0.03125, 0.5, 0.03125, 0.5, 0.03125, 1.0, 0.0, 1.0, 0.0, 0.5, 0.75, 0.49, 0.7968, 0.4854, 0.8418, 0.4717, 0.8833, 0.4496, 0.9197, 0.4197, 0.9496, 0.3833, 0.9717, 0.3418, 0.9854, 0.2968, 0.99, 0.25, 0.9854, 0.2032, 0.9717, 0.1582, 0.9496, 0.1167, 0.9197, 0.08029, 0.8833, 0.05045, 0.8418, 0.02827, 0.7968, 0.01461, 0.75, 0.01, 0.7032, 0.01461, 0.6582, 0.02827, 0.6167, 0.05045, 0.5803, 0.08029, 0.5504, 0.1167, 0.5283, 0.1582, 0.5146, 0.2032, 0.51, 0.25, 0.5146, 0.2968, 0.5283, 0.3418, 0.5504, 0.3833, 0.5803, 0.4197, 0.6167, 0.4496, 0.6582, 0.4717, 0.7032, 0.4854])
me_cylinder_003.use_remesh_fix_poles = True
me_cylinder_003.use_remesh_preserve_attributes = False
me_cylinder_003.use_mirror_vertex_groups = False
me_cylinder_003.update()
me_cube_003 = bpy.data.meshes.new('Cube.003')
me_cube_003.from_pydata([(-1.0, -5.04, -0.4653), (-1.0, -5.04, 0.4654), (-1.0, 1.0, -0.4653), (-1.0, 1.0, 0.4654), (1.0, -5.04, -0.4653), (1.0, -5.04, 0.4654), (1.0, 1.0, -0.4653), (1.0, 1.0, 0.4654)], [], [(0, 1, 3, 2), (2, 3, 7, 6), (6, 7, 5, 4), (4, 5, 1, 0), (2, 6, 4, 0), (7, 3, 1, 5)])
_uv = me_cube_003.uv_layers.new(name='UVMap')
_uv.uv.foreach_set('vector', [0.375, 0.0, 0.625, 0.0, 0.625, 0.25, 0.375, 0.25, 0.375, 0.25, 0.625, 0.25, 0.625, 0.5, 0.375, 0.5, 0.375, 0.5, 0.625, 0.5, 0.625, 0.75, 0.375, 0.75, 0.375, 0.75, 0.625, 0.75, 0.625, 1.0, 0.375, 1.0, 0.125, 0.5, 0.375, 0.5, 0.375, 0.75, 0.125, 0.75, 0.625, 0.5, 0.875, 0.5, 0.875, 0.75, 0.625, 0.75])
me_cube_003.use_remesh_fix_poles = True
me_cube_003.use_remesh_preserve_attributes = False
me_cube_003.use_mirror_vertex_groups = False
me_cube_003.update()

# ---- objects
ob_cube = bpy.data.objects.new('Cube', me_cube_001)
ob_cube_001 = bpy.data.objects.new('Cube.001', me_cube_002)
ob_cylinder_001 = bpy.data.objects.new('Cylinder.001', me_cylinder_001)
ob_cylinder_002 = bpy.data.objects.new('Cylinder.002', me_cylinder_002)
ob_cylinder = bpy.data.objects.new('Cylinder', me_cylinder_003)
ob_cube_002 = bpy.data.objects.new('Cube.002', me_cube_003)

# ---- transforms, parenting, visibility, modifiers, constraints
ob_cube.location = (0.0, 0.0, 0.0)
ob_cube.lineart.crease_threshold = 0.0
_m = ob_cube.modifiers.new('Mirror', 'MIRROR')
_m.use_clip = True
ob_cube_001.location = (0.0, 0.0, 0.0)
ob_cube_001.lineart.crease_threshold = 0.0
_m = ob_cube_001.modifiers.new('Mirror', 'MIRROR')
_m.use_axis = (False, False, False)
ob_cylinder_001.location = (-0.05061, -0.03882, 1.666)
ob_cylinder_001.rotation_euler = (1.571, -0.0, 0.0)
ob_cylinder_001.scale = (0.025, 0.025, 0.025)
ob_cylinder_001.lineart.crease_threshold = 0.0
_m = ob_cylinder_001.modifiers.new('Auto Smooth', 'NODES')
_m.node_group = ng_auto_smooth
_gi = [s.identifier for s in ng_auto_smooth.interface.items_tree if s.item_type == 'SOCKET' and s.in_out == 'INPUT']
_m[_gi[1]] = 0.5236  # Angle
ob_cylinder_002.location = (0.04939, -0.03882, 1.666)
ob_cylinder_002.rotation_euler = (1.571, -0.0, 0.0)
ob_cylinder_002.scale = (0.025, 0.025, 0.025)
ob_cylinder_002.lineart.crease_threshold = 0.0
_m = ob_cylinder_002.modifiers.new('Auto Smooth', 'NODES')
_m.node_group = ng_auto_smooth
_gi = [s.identifier for s in ng_auto_smooth.interface.items_tree if s.item_type == 'SOCKET' and s.in_out == 'INPUT']
_m[_gi[1]] = 0.5236  # Angle
ob_cylinder.location = (-0.0006099, 0.0, 1.544)
ob_cylinder.rotation_euler = (-0.0, 1.571, 0.0)
ob_cylinder.scale = (0.05, 0.05, 0.05)
ob_cylinder.lineart.crease_threshold = 0.0
_m = ob_cylinder.modifiers.new('Auto Smooth', 'NODES')
_m.node_group = ng_auto_smooth
_gi = [s.identifier for s in ng_auto_smooth.interface.items_tree if s.item_type == 'SOCKET' and s.in_out == 'INPUT']
_m[_gi[1]] = 0.5236  # Angle
ob_cube_002.location = (0.0, -0.04724, 1.544)
ob_cube_002.scale = (0.01, 0.01, 0.01)
ob_cube_002.lineart.crease_threshold = 0.0

# ---- collection membership
col_collection.objects.link(ob_cube)
col_collection.objects.link(ob_cube_001)
col_collection.objects.link(ob_cylinder_001)
col_collection.objects.link(ob_cylinder_002)
col_collection.objects.link(ob_cylinder)
col_collection.objects.link(ob_cube_002)

# ---- scene / render settings (as saved in the file)
scene.frame_start = 1; scene.frame_end = 250; scene.frame_set(1)
scene.render.engine = 'BLENDER_EEVEE_NEXT'
scene.cycles.use_denoising = False
scene.cycles.samples = 128
scene.cycles.sampling_pattern = 'TABULATED_SOBOL'
scene.cycles.use_adaptive_sampling = False
scene.cycles.use_light_tree = False
scene.view_settings.view_transform = 'Filmic'
bpy.context.view_layer.update()

# ---- added for rendering (the .blend has no active camera and no usable light): camera, sun
cam_auto = bpy.data.cameras.new('AutoCamera')
cam_auto.lens = 50.0
cam_auto.sensor_width = 36.0
cam_auto.clip_end = 1000.0
ob_auto_camera = bpy.data.objects.new('AutoCamera', cam_auto)
scene.collection.objects.link(ob_auto_camera)
ob_auto_camera.location = (0.544052, -0.68573, 1.93524)
ob_auto_camera.rotation_euler = (1.09748, -7.21219e-08, 0.694738)
scene.camera = ob_auto_camera
light_auto_sun = bpy.data.lights.new('AutoSun', 'SUN')
light_auto_sun.energy = 3.0
light_auto_sun.angle = 0.0523599
ob_auto_sun = bpy.data.objects.new('AutoSun', light_auto_sun)
scene.collection.objects.link(ob_auto_sun)
ob_auto_sun.rotation_euler = (0.872665, 0.174533, 0.523599)
bpy.context.view_layer.update()
